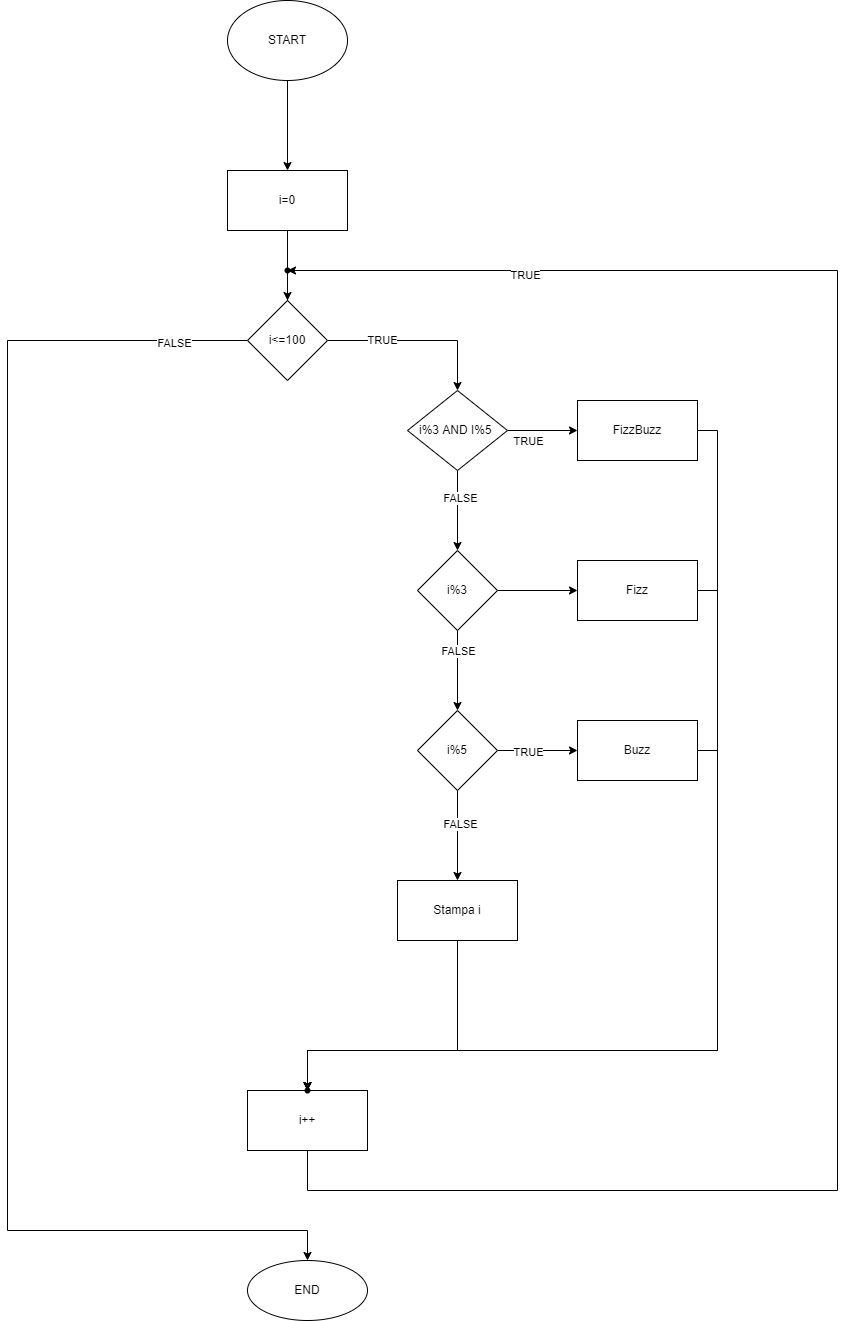

The diagram above was exported from draw.io. Its source (the exported page's mxGraphModel, read from the mxfile embedded in the PNG):
<mxGraphModel dx="1108" dy="553" grid="1" gridSize="10" guides="1" tooltips="1" connect="1" arrows="1" fold="1" page="1" pageScale="1" pageWidth="827" pageHeight="1169" math="0" shadow="0">
  <root>
    <mxCell id="0" />
    <mxCell id="1" parent="0" />
    <mxCell id="b1nUOQf7t7GH4VYZs7Fo-3" value="" style="edgeStyle=orthogonalEdgeStyle;rounded=0;orthogonalLoop=1;jettySize=auto;html=1;" edge="1" parent="1" source="b1nUOQf7t7GH4VYZs7Fo-1" target="b1nUOQf7t7GH4VYZs7Fo-2">
      <mxGeometry relative="1" as="geometry" />
    </mxCell>
    <mxCell id="b1nUOQf7t7GH4VYZs7Fo-1" value="START" style="ellipse;whiteSpace=wrap;html=1;" vertex="1" parent="1">
      <mxGeometry x="350" y="250" width="120" height="80" as="geometry" />
    </mxCell>
    <mxCell id="b1nUOQf7t7GH4VYZs7Fo-5" value="" style="edgeStyle=orthogonalEdgeStyle;rounded=0;orthogonalLoop=1;jettySize=auto;html=1;startArrow=none;" edge="1" parent="1" source="b1nUOQf7t7GH4VYZs7Fo-29" target="b1nUOQf7t7GH4VYZs7Fo-4">
      <mxGeometry relative="1" as="geometry" />
    </mxCell>
    <mxCell id="b1nUOQf7t7GH4VYZs7Fo-2" value="i=0" style="whiteSpace=wrap;html=1;" vertex="1" parent="1">
      <mxGeometry x="350" y="420" width="120" height="60" as="geometry" />
    </mxCell>
    <mxCell id="b1nUOQf7t7GH4VYZs7Fo-7" value="" style="edgeStyle=orthogonalEdgeStyle;rounded=0;orthogonalLoop=1;jettySize=auto;html=1;" edge="1" parent="1" source="b1nUOQf7t7GH4VYZs7Fo-4" target="b1nUOQf7t7GH4VYZs7Fo-6">
      <mxGeometry relative="1" as="geometry" />
    </mxCell>
    <mxCell id="b1nUOQf7t7GH4VYZs7Fo-34" value="TRUE" style="edgeLabel;html=1;align=center;verticalAlign=middle;resizable=0;points=[];" vertex="1" connectable="0" parent="b1nUOQf7t7GH4VYZs7Fo-7">
      <mxGeometry x="-0.4" y="1" relative="1" as="geometry">
        <mxPoint as="offset" />
      </mxGeometry>
    </mxCell>
    <mxCell id="b1nUOQf7t7GH4VYZs7Fo-33" value="" style="edgeStyle=orthogonalEdgeStyle;rounded=0;orthogonalLoop=1;jettySize=auto;html=1;entryX=0.5;entryY=0;entryDx=0;entryDy=0;" edge="1" parent="1" source="b1nUOQf7t7GH4VYZs7Fo-4" target="b1nUOQf7t7GH4VYZs7Fo-32">
      <mxGeometry relative="1" as="geometry">
        <mxPoint x="180" y="1510" as="targetPoint" />
        <Array as="points">
          <mxPoint x="130" y="590" />
          <mxPoint x="130" y="1480" />
          <mxPoint x="430" y="1480" />
        </Array>
      </mxGeometry>
    </mxCell>
    <mxCell id="b1nUOQf7t7GH4VYZs7Fo-35" value="FALSE" style="edgeLabel;html=1;align=center;verticalAlign=middle;resizable=0;points=[];" vertex="1" connectable="0" parent="b1nUOQf7t7GH4VYZs7Fo-33">
      <mxGeometry x="-0.8986" y="2" relative="1" as="geometry">
        <mxPoint as="offset" />
      </mxGeometry>
    </mxCell>
    <mxCell id="b1nUOQf7t7GH4VYZs7Fo-4" value="i&amp;lt;=100" style="rhombus;whiteSpace=wrap;html=1;" vertex="1" parent="1">
      <mxGeometry x="370" y="550" width="80" height="80" as="geometry" />
    </mxCell>
    <mxCell id="b1nUOQf7t7GH4VYZs7Fo-9" value="" style="edgeStyle=orthogonalEdgeStyle;rounded=0;orthogonalLoop=1;jettySize=auto;html=1;" edge="1" parent="1" source="b1nUOQf7t7GH4VYZs7Fo-6" target="b1nUOQf7t7GH4VYZs7Fo-8">
      <mxGeometry relative="1" as="geometry" />
    </mxCell>
    <mxCell id="b1nUOQf7t7GH4VYZs7Fo-11" value="" style="edgeStyle=orthogonalEdgeStyle;rounded=0;orthogonalLoop=1;jettySize=auto;html=1;" edge="1" parent="1" source="b1nUOQf7t7GH4VYZs7Fo-6" target="b1nUOQf7t7GH4VYZs7Fo-10">
      <mxGeometry relative="1" as="geometry" />
    </mxCell>
    <mxCell id="b1nUOQf7t7GH4VYZs7Fo-6" value="i%3 AND I%5&amp;nbsp;" style="rhombus;whiteSpace=wrap;html=1;" vertex="1" parent="1">
      <mxGeometry x="530" y="640" width="100" height="80" as="geometry" />
    </mxCell>
    <mxCell id="b1nUOQf7t7GH4VYZs7Fo-13" value="" style="edgeStyle=orthogonalEdgeStyle;rounded=0;orthogonalLoop=1;jettySize=auto;html=1;" edge="1" parent="1" source="b1nUOQf7t7GH4VYZs7Fo-8" target="b1nUOQf7t7GH4VYZs7Fo-12">
      <mxGeometry relative="1" as="geometry" />
    </mxCell>
    <mxCell id="b1nUOQf7t7GH4VYZs7Fo-15" value="" style="edgeStyle=orthogonalEdgeStyle;rounded=0;orthogonalLoop=1;jettySize=auto;html=1;" edge="1" parent="1" source="b1nUOQf7t7GH4VYZs7Fo-8" target="b1nUOQf7t7GH4VYZs7Fo-14">
      <mxGeometry relative="1" as="geometry" />
    </mxCell>
    <mxCell id="b1nUOQf7t7GH4VYZs7Fo-8" value="i%3" style="rhombus;whiteSpace=wrap;html=1;" vertex="1" parent="1">
      <mxGeometry x="540" y="800" width="80" height="80" as="geometry" />
    </mxCell>
    <mxCell id="b1nUOQf7t7GH4VYZs7Fo-10" value="FizzBuzz" style="whiteSpace=wrap;html=1;" vertex="1" parent="1">
      <mxGeometry x="700" y="650" width="120" height="60" as="geometry" />
    </mxCell>
    <mxCell id="b1nUOQf7t7GH4VYZs7Fo-12" value="Fizz" style="whiteSpace=wrap;html=1;" vertex="1" parent="1">
      <mxGeometry x="700" y="810" width="120" height="60" as="geometry" />
    </mxCell>
    <mxCell id="b1nUOQf7t7GH4VYZs7Fo-17" value="" style="edgeStyle=orthogonalEdgeStyle;rounded=0;orthogonalLoop=1;jettySize=auto;html=1;" edge="1" parent="1" source="b1nUOQf7t7GH4VYZs7Fo-14" target="b1nUOQf7t7GH4VYZs7Fo-16">
      <mxGeometry relative="1" as="geometry" />
    </mxCell>
    <mxCell id="b1nUOQf7t7GH4VYZs7Fo-38" value="TRUE" style="edgeLabel;html=1;align=center;verticalAlign=middle;resizable=0;points=[];" vertex="1" connectable="0" parent="b1nUOQf7t7GH4VYZs7Fo-17">
      <mxGeometry x="-0.25" y="-1" relative="1" as="geometry">
        <mxPoint as="offset" />
      </mxGeometry>
    </mxCell>
    <mxCell id="b1nUOQf7t7GH4VYZs7Fo-19" value="" style="edgeStyle=orthogonalEdgeStyle;rounded=0;orthogonalLoop=1;jettySize=auto;html=1;" edge="1" parent="1" source="b1nUOQf7t7GH4VYZs7Fo-14" target="b1nUOQf7t7GH4VYZs7Fo-18">
      <mxGeometry relative="1" as="geometry" />
    </mxCell>
    <mxCell id="b1nUOQf7t7GH4VYZs7Fo-37" value="FALSE" style="edgeLabel;html=1;align=center;verticalAlign=middle;resizable=0;points=[];" vertex="1" connectable="0" parent="b1nUOQf7t7GH4VYZs7Fo-19">
      <mxGeometry x="-0.2667" y="2" relative="1" as="geometry">
        <mxPoint as="offset" />
      </mxGeometry>
    </mxCell>
    <mxCell id="b1nUOQf7t7GH4VYZs7Fo-14" value="i%5" style="rhombus;whiteSpace=wrap;html=1;" vertex="1" parent="1">
      <mxGeometry x="540" y="960" width="80" height="80" as="geometry" />
    </mxCell>
    <mxCell id="b1nUOQf7t7GH4VYZs7Fo-25" value="" style="edgeStyle=orthogonalEdgeStyle;rounded=0;orthogonalLoop=1;jettySize=auto;html=1;" edge="1" parent="1" source="b1nUOQf7t7GH4VYZs7Fo-16" target="b1nUOQf7t7GH4VYZs7Fo-24">
      <mxGeometry relative="1" as="geometry">
        <Array as="points">
          <mxPoint x="840" y="1000" />
          <mxPoint x="840" y="1300" />
          <mxPoint x="430" y="1300" />
        </Array>
      </mxGeometry>
    </mxCell>
    <mxCell id="b1nUOQf7t7GH4VYZs7Fo-16" value="Buzz" style="whiteSpace=wrap;html=1;" vertex="1" parent="1">
      <mxGeometry x="700" y="970" width="120" height="60" as="geometry" />
    </mxCell>
    <mxCell id="b1nUOQf7t7GH4VYZs7Fo-23" value="" style="edgeStyle=orthogonalEdgeStyle;rounded=0;orthogonalLoop=1;jettySize=auto;html=1;startArrow=none;" edge="1" parent="1" source="b1nUOQf7t7GH4VYZs7Fo-24" target="b1nUOQf7t7GH4VYZs7Fo-22">
      <mxGeometry relative="1" as="geometry">
        <Array as="points" />
      </mxGeometry>
    </mxCell>
    <mxCell id="b1nUOQf7t7GH4VYZs7Fo-18" value="Stampa i" style="whiteSpace=wrap;html=1;" vertex="1" parent="1">
      <mxGeometry x="520" y="1130" width="120" height="60" as="geometry" />
    </mxCell>
    <mxCell id="b1nUOQf7t7GH4VYZs7Fo-30" value="" style="edgeStyle=orthogonalEdgeStyle;rounded=0;orthogonalLoop=1;jettySize=auto;html=1;" edge="1" parent="1" source="b1nUOQf7t7GH4VYZs7Fo-22" target="b1nUOQf7t7GH4VYZs7Fo-29">
      <mxGeometry relative="1" as="geometry">
        <mxPoint x="920" y="510" as="targetPoint" />
        <Array as="points">
          <mxPoint x="430" y="1440" />
          <mxPoint x="960" y="1440" />
          <mxPoint x="960" y="520" />
          <mxPoint x="410" y="520" />
        </Array>
      </mxGeometry>
    </mxCell>
    <mxCell id="b1nUOQf7t7GH4VYZs7Fo-22" value="i++" style="whiteSpace=wrap;html=1;" vertex="1" parent="1">
      <mxGeometry x="370" y="1340" width="120" height="60" as="geometry" />
    </mxCell>
    <mxCell id="b1nUOQf7t7GH4VYZs7Fo-24" value="" style="shape=waypoint;sketch=0;size=6;pointerEvents=1;points=[];fillColor=default;resizable=0;rotatable=0;perimeter=centerPerimeter;snapToPoint=1;" vertex="1" parent="1">
      <mxGeometry x="410" y="1320" width="40" height="40" as="geometry" />
    </mxCell>
    <mxCell id="b1nUOQf7t7GH4VYZs7Fo-26" value="" style="edgeStyle=orthogonalEdgeStyle;rounded=0;orthogonalLoop=1;jettySize=auto;html=1;endArrow=none;" edge="1" parent="1" source="b1nUOQf7t7GH4VYZs7Fo-18" target="b1nUOQf7t7GH4VYZs7Fo-24">
      <mxGeometry relative="1" as="geometry">
        <mxPoint x="580" y="1190" as="sourcePoint" />
        <mxPoint x="430" y="1340" as="targetPoint" />
        <Array as="points">
          <mxPoint x="580" y="1300" />
        </Array>
      </mxGeometry>
    </mxCell>
    <mxCell id="b1nUOQf7t7GH4VYZs7Fo-27" value="" style="edgeStyle=orthogonalEdgeStyle;rounded=0;orthogonalLoop=1;jettySize=auto;html=1;exitX=1;exitY=0.5;exitDx=0;exitDy=0;" edge="1" parent="1" source="b1nUOQf7t7GH4VYZs7Fo-12">
      <mxGeometry relative="1" as="geometry">
        <mxPoint x="830" y="1010" as="sourcePoint" />
        <mxPoint x="430" y="1340" as="targetPoint" />
        <Array as="points">
          <mxPoint x="840" y="840" />
          <mxPoint x="840" y="1300" />
          <mxPoint x="430" y="1300" />
        </Array>
      </mxGeometry>
    </mxCell>
    <mxCell id="b1nUOQf7t7GH4VYZs7Fo-28" value="" style="edgeStyle=orthogonalEdgeStyle;rounded=0;orthogonalLoop=1;jettySize=auto;html=1;exitX=1;exitY=0.5;exitDx=0;exitDy=0;entryX=0.475;entryY=0.45;entryDx=0;entryDy=0;entryPerimeter=0;" edge="1" parent="1" source="b1nUOQf7t7GH4VYZs7Fo-10" target="b1nUOQf7t7GH4VYZs7Fo-24">
      <mxGeometry relative="1" as="geometry">
        <mxPoint x="830" y="850" as="sourcePoint" />
        <mxPoint x="440" y="1350" as="targetPoint" />
        <Array as="points">
          <mxPoint x="840" y="680" />
          <mxPoint x="840" y="1300" />
          <mxPoint x="430" y="1300" />
        </Array>
      </mxGeometry>
    </mxCell>
    <mxCell id="b1nUOQf7t7GH4VYZs7Fo-29" value="" style="shape=waypoint;sketch=0;size=6;pointerEvents=1;points=[];fillColor=default;resizable=0;rotatable=0;perimeter=centerPerimeter;snapToPoint=1;" vertex="1" parent="1">
      <mxGeometry x="390" y="500" width="40" height="40" as="geometry" />
    </mxCell>
    <mxCell id="b1nUOQf7t7GH4VYZs7Fo-31" value="" style="edgeStyle=orthogonalEdgeStyle;rounded=0;orthogonalLoop=1;jettySize=auto;html=1;endArrow=none;" edge="1" parent="1" source="b1nUOQf7t7GH4VYZs7Fo-2" target="b1nUOQf7t7GH4VYZs7Fo-29">
      <mxGeometry relative="1" as="geometry">
        <mxPoint x="410" y="480" as="sourcePoint" />
        <mxPoint x="410" y="550" as="targetPoint" />
      </mxGeometry>
    </mxCell>
    <mxCell id="b1nUOQf7t7GH4VYZs7Fo-32" value="END" style="ellipse;whiteSpace=wrap;html=1;" vertex="1" parent="1">
      <mxGeometry x="370" y="1510" width="120" height="60" as="geometry" />
    </mxCell>
    <mxCell id="b1nUOQf7t7GH4VYZs7Fo-39" value="TRUE" style="edgeLabel;html=1;align=center;verticalAlign=middle;resizable=0;points=[];" vertex="1" connectable="0" parent="1">
      <mxGeometry x="650" y="690" as="geometry" />
    </mxCell>
    <mxCell id="b1nUOQf7t7GH4VYZs7Fo-40" value="TRUE" style="edgeLabel;html=1;align=center;verticalAlign=middle;resizable=0;points=[];" vertex="1" connectable="0" parent="1">
      <mxGeometry x="670" y="1020" as="geometry">
        <mxPoint x="-23" y="-496" as="offset" />
      </mxGeometry>
    </mxCell>
    <mxCell id="b1nUOQf7t7GH4VYZs7Fo-41" value="FALSE" style="edgeLabel;html=1;align=center;verticalAlign=middle;resizable=0;points=[];" vertex="1" connectable="0" parent="1">
      <mxGeometry x="580" y="900" as="geometry" />
    </mxCell>
    <mxCell id="b1nUOQf7t7GH4VYZs7Fo-42" value="FALSE" style="edgeLabel;html=1;align=center;verticalAlign=middle;resizable=0;points=[];" vertex="1" connectable="0" parent="1">
      <mxGeometry x="602" y="1093" as="geometry">
        <mxPoint x="-20" y="-346" as="offset" />
      </mxGeometry>
    </mxCell>
  </root>
</mxGraphModel>